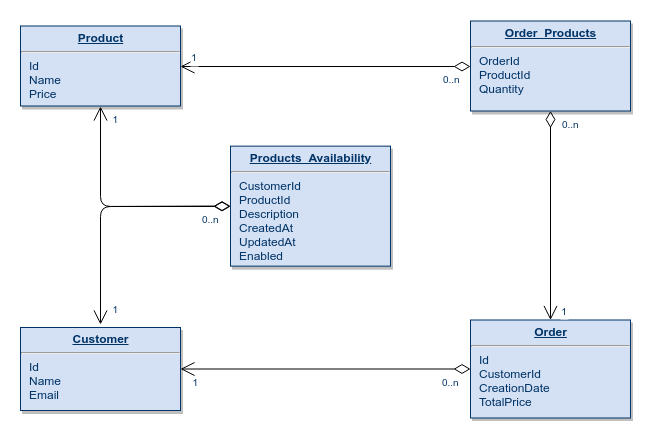

The diagram above was exported from draw.io. Its source (the exported page's mxGraphModel, read from the mxfile embedded in the PNG):
<mxGraphModel dx="1108" dy="466" grid="1" gridSize="10" guides="1" tooltips="1" connect="1" arrows="1" fold="1" page="1" pageScale="1" pageWidth="826" pageHeight="1169" background="#ffffff" math="0" shadow="0">
  <root>
    <mxCell id="0" />
    <mxCell id="1" parent="0" />
    <mxCell id="19" value="&lt;p style=&quot;margin: 0px ; margin-top: 4px ; text-align: center ; text-decoration: underline&quot;&gt;&lt;strong&gt;Products_Availability&lt;/strong&gt;&lt;/p&gt;&lt;hr&gt;&lt;p style=&quot;margin: 0px ; margin-left: 8px&quot;&gt;CustomerId&lt;br&gt;ProductId&lt;/p&gt;&lt;p style=&quot;margin: 0px ; margin-left: 8px&quot;&gt;Description&lt;/p&gt;&lt;p style=&quot;margin: 0px ; margin-left: 8px&quot;&gt;CreatedAt&lt;/p&gt;&lt;p style=&quot;margin: 0px ; margin-left: 8px&quot;&gt;UpdatedAt&lt;/p&gt;&lt;p style=&quot;margin: 0px ; margin-left: 8px&quot;&gt;Enabled&lt;/p&gt;" style="verticalAlign=top;align=left;overflow=fill;fontSize=12;fontFamily=Helvetica;html=1;strokeColor=#003366;shadow=1;fillColor=#D4E1F5;fontColor=#003366" parent="1" vertex="1">
      <mxGeometry x="310.0000000000001" y="205.64000000000044" width="160" height="120" as="geometry" />
    </mxCell>
    <mxCell id="20" value="&lt;p style=&quot;margin: 0px ; margin-top: 4px ; text-align: center ; text-decoration: underline&quot;&gt;&lt;b&gt;Product&lt;/b&gt;&lt;/p&gt;&lt;hr&gt;&lt;p style=&quot;margin: 0px ; margin-left: 8px&quot;&gt;Id&lt;/p&gt;&lt;p style=&quot;margin: 0px ; margin-left: 8px&quot;&gt;Name&lt;/p&gt;&lt;p style=&quot;margin: 0px ; margin-left: 8px&quot;&gt;Price&lt;/p&gt;" style="verticalAlign=top;align=left;overflow=fill;fontSize=12;fontFamily=Helvetica;html=1;strokeColor=#003366;shadow=1;fillColor=#D4E1F5;fontColor=#003366" parent="1" vertex="1">
      <mxGeometry x="100" y="85.5" width="160" height="80" as="geometry" />
    </mxCell>
    <mxCell id="23" value="&lt;p style=&quot;margin: 0px ; margin-top: 4px ; text-align: center ; text-decoration: underline&quot;&gt;&lt;b&gt;Order_Products&lt;/b&gt;&lt;/p&gt;&lt;hr&gt;&lt;p style=&quot;margin: 0px ; margin-left: 8px&quot;&gt;OrderId&lt;/p&gt;&lt;p style=&quot;margin: 0px ; margin-left: 8px&quot;&gt;ProductId&lt;/p&gt;&lt;p style=&quot;margin: 0px ; margin-left: 8px&quot;&gt;Quantity&lt;/p&gt;" style="verticalAlign=top;align=left;overflow=fill;fontSize=12;fontFamily=Helvetica;html=1;strokeColor=#003366;shadow=1;fillColor=#D4E1F5;fontColor=#003366" parent="1" vertex="1">
      <mxGeometry x="550" y="80.5" width="160" height="90" as="geometry" />
    </mxCell>
    <mxCell id="24" value="&lt;p style=&quot;margin: 0px ; margin-top: 4px ; text-align: center ; text-decoration: underline&quot;&gt;&lt;strong&gt;Customer&lt;/strong&gt;&lt;/p&gt;&lt;hr&gt;&lt;p style=&quot;margin: 0px ; margin-left: 8px&quot;&gt;Id&lt;/p&gt;&lt;p style=&quot;margin: 0px ; margin-left: 8px&quot;&gt;&lt;span&gt;Name&lt;/span&gt;&lt;br&gt;&lt;/p&gt;&lt;p style=&quot;margin: 0px ; margin-left: 8px&quot;&gt;Email&lt;/p&gt;" style="verticalAlign=top;align=left;overflow=fill;fontSize=12;fontFamily=Helvetica;html=1;strokeColor=#003366;shadow=1;fillColor=#D4E1F5;fontColor=#003366" parent="1" vertex="1">
      <mxGeometry x="100" y="387" width="160" height="83" as="geometry" />
    </mxCell>
    <mxCell id="29" value="&lt;p style=&quot;margin: 0px ; margin-top: 4px ; text-align: center ; text-decoration: underline&quot;&gt;&lt;b&gt;Order&lt;/b&gt;&lt;/p&gt;&lt;hr&gt;&lt;p style=&quot;margin: 0px ; margin-left: 8px&quot;&gt;Id&lt;/p&gt;&lt;p style=&quot;margin: 0px ; margin-left: 8px&quot;&gt;CustomerId&lt;/p&gt;&lt;p style=&quot;margin: 0px ; margin-left: 8px&quot;&gt;&lt;span&gt;CreationDate&lt;/span&gt;&lt;br&gt;&lt;/p&gt;&lt;p style=&quot;margin: 0px ; margin-left: 8px&quot;&gt;TotalPrice&lt;/p&gt;" style="verticalAlign=top;align=left;overflow=fill;fontSize=12;fontFamily=Helvetica;html=1;strokeColor=#003366;shadow=1;fillColor=#D4E1F5;fontColor=#003366" parent="1" vertex="1">
      <mxGeometry x="550" y="379.5" width="160" height="98" as="geometry" />
    </mxCell>
    <mxCell id="51" value="" style="endArrow=open;endSize=12;startArrow=diamondThin;startSize=14;startFill=0;edgeStyle=orthogonalEdgeStyle" parent="1" source="23" target="29" edge="1">
      <mxGeometry x="339.35999999999996" y="115.5" as="geometry">
        <mxPoint x="339.35999999999996" y="115.5" as="sourcePoint" />
        <mxPoint x="499.3599999999999" y="115.5" as="targetPoint" />
      </mxGeometry>
    </mxCell>
    <mxCell id="52" value="0..n" style="resizable=0;align=left;verticalAlign=top;labelBackgroundColor=#ffffff;fontSize=10;strokeColor=#003366;shadow=1;fillColor=#D4E1F5;fontColor=#003366" parent="51" connectable="0" vertex="1">
      <mxGeometry x="-1" relative="1" as="geometry">
        <mxPoint x="8.91999999999958" as="offset" />
      </mxGeometry>
    </mxCell>
    <mxCell id="53" value="1" style="resizable=0;align=right;verticalAlign=top;labelBackgroundColor=#ffffff;fontSize=10;strokeColor=#003366;shadow=1;fillColor=#D4E1F5;fontColor=#003366" parent="51" connectable="0" vertex="1">
      <mxGeometry x="1" relative="1" as="geometry">
        <mxPoint x="18.919999999999582" y="-21.960000000000644" as="offset" />
      </mxGeometry>
    </mxCell>
    <mxCell id="99" value="" style="endArrow=open;endSize=12;startArrow=diamondThin;startSize=14;startFill=0;edgeStyle=orthogonalEdgeStyle" parent="1" source="29" target="24" edge="1">
      <mxGeometry x="319.35999999999996" y="125.5" as="geometry">
        <mxPoint x="319.35999999999996" y="125.5" as="sourcePoint" />
        <mxPoint x="479.3599999999999" y="125.5" as="targetPoint" />
        <Array as="points" />
      </mxGeometry>
    </mxCell>
    <mxCell id="100" value="0..n" style="resizable=0;align=left;verticalAlign=top;labelBackgroundColor=#ffffff;fontSize=10;strokeColor=#003366;shadow=1;fillColor=#D4E1F5;fontColor=#003366" parent="99" connectable="0" vertex="1">
      <mxGeometry x="-1" relative="1" as="geometry">
        <mxPoint x="-31.08000000000042" as="offset" />
      </mxGeometry>
    </mxCell>
    <mxCell id="101" value="1" style="resizable=0;align=right;verticalAlign=top;labelBackgroundColor=#ffffff;fontSize=10;strokeColor=#003366;shadow=1;fillColor=#D4E1F5;fontColor=#003366" parent="99" connectable="0" vertex="1">
      <mxGeometry x="1" relative="1" as="geometry">
        <mxPoint x="19.99999999999981" y="1.8947806286936006e-13" as="offset" />
      </mxGeometry>
    </mxCell>
    <mxCell id="pgl3mL_ron1gTN3N4gci-116" value="" style="endArrow=open;endSize=12;startArrow=diamondThin;startSize=14;startFill=0;edgeStyle=orthogonalEdgeStyle;exitX=0;exitY=0.5;exitDx=0;exitDy=0;" edge="1" parent="1" source="19">
      <mxGeometry x="329.35999999999996" y="135.5" as="geometry">
        <mxPoint x="580" y="438.5" as="sourcePoint" />
        <mxPoint x="180" y="383.5" as="targetPoint" />
        <Array as="points">
          <mxPoint x="180" y="265.5" />
          <mxPoint x="180" y="383.5" />
        </Array>
      </mxGeometry>
    </mxCell>
    <mxCell id="pgl3mL_ron1gTN3N4gci-117" value="0..n" style="resizable=0;align=left;verticalAlign=top;labelBackgroundColor=#ffffff;fontSize=10;strokeColor=#003366;shadow=1;fillColor=#D4E1F5;fontColor=#003366" connectable="0" vertex="1" parent="pgl3mL_ron1gTN3N4gci-116">
      <mxGeometry x="-1" relative="1" as="geometry">
        <mxPoint x="-31.08000000000042" as="offset" />
      </mxGeometry>
    </mxCell>
    <mxCell id="pgl3mL_ron1gTN3N4gci-118" value="1" style="resizable=0;align=right;verticalAlign=top;labelBackgroundColor=#ffffff;fontSize=10;strokeColor=#003366;shadow=1;fillColor=#D4E1F5;fontColor=#003366" connectable="0" vertex="1" parent="pgl3mL_ron1gTN3N4gci-116">
      <mxGeometry x="1" relative="1" as="geometry">
        <mxPoint x="19.99999999999981" y="-27.99999999999981" as="offset" />
      </mxGeometry>
    </mxCell>
    <mxCell id="pgl3mL_ron1gTN3N4gci-119" value="" style="endArrow=open;endSize=12;startArrow=diamondThin;startSize=14;startFill=0;edgeStyle=orthogonalEdgeStyle;entryX=0.5;entryY=1;entryDx=0;entryDy=0;" edge="1" parent="1" target="20">
      <mxGeometry x="339.35999999999996" y="145.5" as="geometry">
        <mxPoint x="310" y="265.5" as="sourcePoint" />
        <mxPoint x="207" y="393.5" as="targetPoint" />
        <Array as="points" />
      </mxGeometry>
    </mxCell>
    <mxCell id="pgl3mL_ron1gTN3N4gci-120" value="0..n" style="resizable=0;align=left;verticalAlign=top;labelBackgroundColor=#ffffff;fontSize=10;strokeColor=#003366;shadow=1;fillColor=#D4E1F5;fontColor=#003366" connectable="0" vertex="1" parent="pgl3mL_ron1gTN3N4gci-119">
      <mxGeometry x="-1" relative="1" as="geometry">
        <mxPoint x="-31.08000000000042" as="offset" />
      </mxGeometry>
    </mxCell>
    <mxCell id="pgl3mL_ron1gTN3N4gci-121" value="1" style="resizable=0;align=right;verticalAlign=top;labelBackgroundColor=#ffffff;fontSize=10;strokeColor=#003366;shadow=1;fillColor=#D4E1F5;fontColor=#003366" connectable="0" vertex="1" parent="pgl3mL_ron1gTN3N4gci-119">
      <mxGeometry x="1" relative="1" as="geometry">
        <mxPoint x="19.99999999999981" y="1.8947806286936006e-13" as="offset" />
      </mxGeometry>
    </mxCell>
    <mxCell id="pgl3mL_ron1gTN3N4gci-122" value="" style="endArrow=open;endSize=12;startArrow=diamondThin;startSize=14;startFill=0;edgeStyle=orthogonalEdgeStyle;entryX=1;entryY=0.5;entryDx=0;entryDy=0;exitX=0;exitY=0.5;exitDx=0;exitDy=0;" edge="1" parent="1" source="23" target="20">
      <mxGeometry x="349.35999999999996" y="125.5" as="geometry">
        <mxPoint x="640" y="185.5" as="sourcePoint" />
        <mxPoint x="640" y="389.5" as="targetPoint" />
      </mxGeometry>
    </mxCell>
    <mxCell id="pgl3mL_ron1gTN3N4gci-123" value="0..n" style="resizable=0;align=left;verticalAlign=top;labelBackgroundColor=#ffffff;fontSize=10;strokeColor=#003366;shadow=1;fillColor=#D4E1F5;fontColor=#003366" connectable="0" vertex="1" parent="pgl3mL_ron1gTN3N4gci-122">
      <mxGeometry x="-1" relative="1" as="geometry">
        <mxPoint x="-30.080000000000418" as="offset" />
      </mxGeometry>
    </mxCell>
    <mxCell id="pgl3mL_ron1gTN3N4gci-124" value="1" style="resizable=0;align=right;verticalAlign=top;labelBackgroundColor=#ffffff;fontSize=10;strokeColor=#003366;shadow=1;fillColor=#D4E1F5;fontColor=#003366" connectable="0" vertex="1" parent="pgl3mL_ron1gTN3N4gci-122">
      <mxGeometry x="1" relative="1" as="geometry">
        <mxPoint x="18.919999999999582" y="-21.960000000000644" as="offset" />
      </mxGeometry>
    </mxCell>
  </root>
</mxGraphModel>